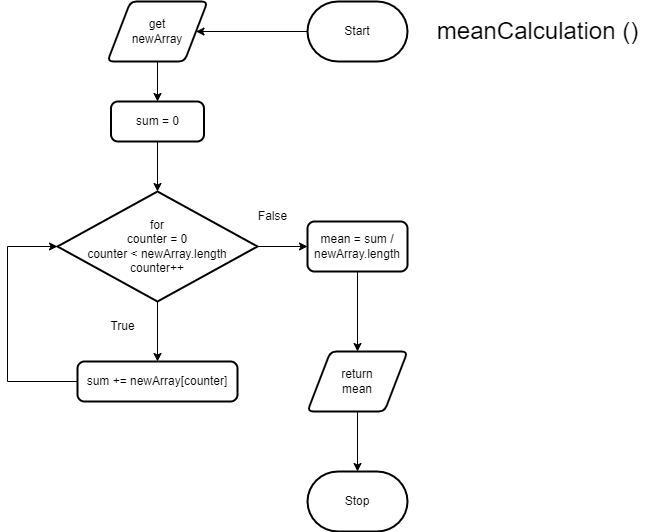

The diagram above was exported from draw.io. Its source (the exported page's mxGraphModel, read from the mxfile embedded in the PNG):
<mxGraphModel dx="1433" dy="478" grid="1" gridSize="10" guides="1" tooltips="1" connect="1" arrows="1" fold="1" page="1" pageScale="1" pageWidth="827" pageHeight="1169" math="0" shadow="0">
  <root>
    <mxCell id="0" />
    <mxCell id="1" parent="0" />
    <mxCell id="5" style="edgeStyle=none;html=1;entryX=1;entryY=0.5;entryDx=0;entryDy=0;" parent="1" source="2" target="3" edge="1">
      <mxGeometry relative="1" as="geometry" />
    </mxCell>
    <mxCell id="2" value="Start" style="strokeWidth=2;html=1;shape=mxgraph.flowchart.terminator;whiteSpace=wrap;" parent="1" vertex="1">
      <mxGeometry x="250" y="100" width="100" height="60" as="geometry" />
    </mxCell>
    <mxCell id="6" style="edgeStyle=none;html=1;entryX=0.5;entryY=0;entryDx=0;entryDy=0;" parent="1" source="3" target="4" edge="1">
      <mxGeometry relative="1" as="geometry" />
    </mxCell>
    <mxCell id="3" value="get&lt;br&gt;newArray" style="shape=parallelogram;html=1;strokeWidth=2;perimeter=parallelogramPerimeter;whiteSpace=wrap;rounded=1;arcSize=12;size=0.23;" parent="1" vertex="1">
      <mxGeometry x="50" y="100" width="100" height="60" as="geometry" />
    </mxCell>
    <mxCell id="8" style="edgeStyle=none;html=1;entryX=0.5;entryY=0;entryDx=0;entryDy=0;entryPerimeter=0;" parent="1" source="4" target="7" edge="1">
      <mxGeometry relative="1" as="geometry" />
    </mxCell>
    <mxCell id="4" value="&lt;div&gt;sum = 0&lt;/div&gt;" style="rounded=1;whiteSpace=wrap;html=1;absoluteArcSize=1;arcSize=14;strokeWidth=2;" parent="1" vertex="1">
      <mxGeometry x="53.5" y="200" width="93" height="40" as="geometry" />
    </mxCell>
    <mxCell id="10" style="edgeStyle=none;html=1;entryX=0.5;entryY=0;entryDx=0;entryDy=0;" parent="1" source="7" target="9" edge="1">
      <mxGeometry relative="1" as="geometry" />
    </mxCell>
    <mxCell id="14" style="edgeStyle=orthogonalEdgeStyle;rounded=0;html=1;entryX=0;entryY=0.5;entryDx=0;entryDy=0;" parent="1" source="7" target="13" edge="1">
      <mxGeometry relative="1" as="geometry" />
    </mxCell>
    <mxCell id="7" value="for&lt;br&gt;counter = 0&lt;br&gt;counter &amp;lt; newArray.length&lt;br&gt;counter++" style="strokeWidth=2;html=1;shape=mxgraph.flowchart.decision;whiteSpace=wrap;" parent="1" vertex="1">
      <mxGeometry y="290" width="200" height="110" as="geometry" />
    </mxCell>
    <mxCell id="11" style="edgeStyle=orthogonalEdgeStyle;html=1;entryX=0;entryY=0.5;entryDx=0;entryDy=0;entryPerimeter=0;rounded=0;" parent="1" source="9" target="7" edge="1">
      <mxGeometry relative="1" as="geometry">
        <Array as="points">
          <mxPoint x="-50" y="480" />
          <mxPoint x="-50" y="345" />
        </Array>
      </mxGeometry>
    </mxCell>
    <mxCell id="9" value="&lt;div&gt;sum += newArray[counter]&lt;/div&gt;" style="rounded=1;whiteSpace=wrap;html=1;absoluteArcSize=1;arcSize=14;strokeWidth=2;" parent="1" vertex="1">
      <mxGeometry x="20" y="460" width="160" height="40" as="geometry" />
    </mxCell>
    <mxCell id="17" style="edgeStyle=orthogonalEdgeStyle;rounded=0;html=1;entryX=0.5;entryY=0;entryDx=0;entryDy=0;entryPerimeter=0;" parent="1" source="12" target="16" edge="1">
      <mxGeometry relative="1" as="geometry" />
    </mxCell>
    <mxCell id="12" value="return&lt;br&gt;mean" style="shape=parallelogram;html=1;strokeWidth=2;perimeter=parallelogramPerimeter;whiteSpace=wrap;rounded=1;arcSize=12;size=0.23;" parent="1" vertex="1">
      <mxGeometry x="250" y="450" width="100" height="60" as="geometry" />
    </mxCell>
    <mxCell id="15" style="edgeStyle=orthogonalEdgeStyle;rounded=0;html=1;" parent="1" source="13" target="12" edge="1">
      <mxGeometry relative="1" as="geometry" />
    </mxCell>
    <mxCell id="13" value="mean = sum / newArray.length" style="rounded=1;whiteSpace=wrap;html=1;absoluteArcSize=1;arcSize=14;strokeWidth=2;" parent="1" vertex="1">
      <mxGeometry x="250" y="320" width="100" height="50" as="geometry" />
    </mxCell>
    <mxCell id="16" value="Stop" style="strokeWidth=2;html=1;shape=mxgraph.flowchart.terminator;whiteSpace=wrap;" parent="1" vertex="1">
      <mxGeometry x="250" y="570" width="100" height="60" as="geometry" />
    </mxCell>
    <mxCell id="18" value="False" style="text;html=1;align=center;verticalAlign=middle;resizable=0;points=[];autosize=1;strokeColor=none;fillColor=none;" parent="1" vertex="1">
      <mxGeometry x="190" y="300" width="50" height="30" as="geometry" />
    </mxCell>
    <mxCell id="19" value="True" style="text;html=1;align=center;verticalAlign=middle;resizable=0;points=[];autosize=1;strokeColor=none;fillColor=none;" parent="1" vertex="1">
      <mxGeometry x="40" y="410" width="50" height="30" as="geometry" />
    </mxCell>
    <mxCell id="20" value="&lt;font style=&quot;font-size: 24px;&quot;&gt;meanCalculation ()&lt;/font&gt;" style="text;html=1;align=center;verticalAlign=middle;resizable=0;points=[];autosize=1;strokeColor=none;fillColor=none;" vertex="1" parent="1">
      <mxGeometry x="370" y="110" width="220" height="40" as="geometry" />
    </mxCell>
  </root>
</mxGraphModel>